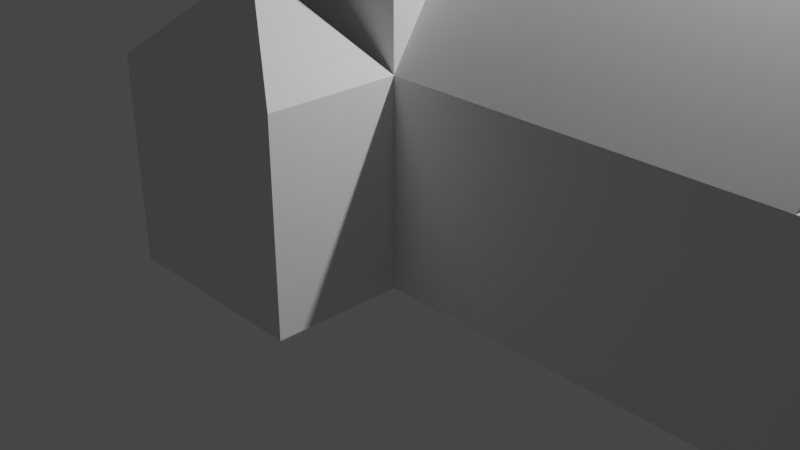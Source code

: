 # Source: untitled3.blend  (saved by Blender 2.83.19; exported with 4.5.12 LTS)
import bpy
from mathutils import Matrix  # noqa: F401  (used for matrix-valued properties, if any)

bpy.ops.wm.read_factory_settings(use_empty=True)
scene = bpy.context.scene
scene.name = 'Scene'

# ---- collections
col_collection = bpy.data.collections.new('Collection'); scene.collection.children.link(col_collection)

# ---- materials (node trees are filled in below, after node groups)
mat_material = bpy.data.materials.new('Material')
mat_material.alpha_threshold = 0.0
mat_material.use_transparent_shadow = False
mat_material.line_color = (0.0, 0.0, 0.0, 1.0)

# ---- material node trees
mat_material.use_nodes = True; mat_material.node_tree.nodes.clear()
_N = mat_material.node_tree.nodes; _L = mat_material.node_tree.links
n0 = _N.new('ShaderNodeOutputMaterial'); n0.name = 'Material Output'; n0.location = (300, 300)
n1 = _N.new('ShaderNodeBsdfPrincipled'); n1.name = 'Principled BSDF'; n1.location = (10, 300)
n1.distribution = 'GGX'
n1.subsurface_method = 'BURLEY'
n1.inputs[2].default_value = 0.4
n1.inputs[3].default_value = 1.45
n1.inputs[27].default_value = (0.0, 0.0, 0.0, 1.0)
n1.inputs[28].default_value = 1.0
_L.new(n1.outputs[0], n0.inputs[0])
n0.is_active_output = True

# ---- world
world_world = bpy.data.worlds.new('World'); scene.world = world_world
world_world.use_nodes = True; world_world.node_tree.nodes.clear()
_N = world_world.node_tree.nodes; _L = world_world.node_tree.links
n0 = _N.new('ShaderNodeOutputWorld'); n0.name = 'World Output'; n0.location = (300, 300)
n1 = _N.new('ShaderNodeBackground'); n1.name = 'Background'; n1.location = (10, 300)
n1.inputs[0].default_value = (0.05088, 0.05088, 0.05088, 1.0)
_L.new(n1.outputs[0], n0.inputs[0])
n0.is_active_output = True
world_world.color = (0.05088, 0.05088, 0.05088)
world_world.use_sun_shadow = False
world_world.sun_shadow_jitter_overblur = 0.0

# ---- cameras
cam_camera = bpy.data.cameras.new('Camera')
cam_camera.clip_end = 100.0
cam_camera.ortho_scale = 7.314

# ---- lights
light_light = bpy.data.lights.new('Light', 'POINT')
light_light.transmission_factor = 0.0
light_light.energy = 1000.0
light_light.shadow_soft_size = 0.1
light_light.shadow_maximum_resolution = 0.006
light_light.use_absolute_resolution = True

# ---- meshes
me_cube = bpy.data.meshes.new('Cube')
me_cube.from_pydata([(3.0, 1.0, 1.0), (3.0, 1.0, -1.0), (3.0, -1.0, 1.0), (3.0, -1.0, -1.0), (-1.0, 1.0, 1.0), (-1.0, 1.0, -1.0), (-1.0, -1.0, 1.0), (-1.0, -1.0, -1.0), (3.0, 0.0, 2.182), (-1.0, 0.0, 2.182)], [], [(0, 4, 9, 8), (3, 2, 6, 7), (7, 6, 4, 5), (5, 1, 3, 7), (1, 0, 2, 3), (5, 4, 0, 1), (6, 2, 8, 9), (4, 6, 9), (2, 0, 8)])
_uv = me_cube.uv_layers.new(name='UVMap')
_uv.uv.foreach_set('vector', [0.625, 0.5, 0.625, 0.25, 0.625, 0.25, 0.625, 0.5, 0.375, 0.75, 0.625, 0.75, 0.625, 1.0, 0.375, 1.0, 0.375, 0.0, 0.625, 0.0, 0.625, 0.25, 0.375, 0.25, 0.125, 0.5, 0.375, 0.5, 0.375, 0.75, 0.125, 0.75, 0.375, 0.5, 0.625, 0.5, 0.625, 0.75, 0.375, 0.75, 0.375, 0.25, 0.625, 0.25, 0.625, 0.5, 0.375, 0.5, 0.625, 1.0, 0.625, 0.75, 0.625, 0.75, 0.625, 1.0, 0.625, 0.25, 0.625, 0.0, 0.625, 0.25, 0.625, 0.75, 0.625, 0.5, 0.625, 0.75])
me_cube.materials.append(mat_material)
me_cube.use_remesh_preserve_volume = False
me_cube.use_remesh_preserve_attributes = False
me_cube.use_mirror_vertex_groups = False
me_cube.update()
me_cube_001 = bpy.data.meshes.new('Cube.001')
me_cube_001.from_pydata([(-1.0, -1.0, -1.0), (-1.0, -1.0, 1.0), (-1.0, 1.0, -1.0), (-1.0, 1.0, 1.0), (1.0, -1.0, -1.0), (1.0, -1.0, 1.0), (1.0, 1.0, -1.0), (1.0, 1.0, 1.0), (-1.0, -1.0, 4.024), (-1.0, 1.0, 4.024), (1.0, -1.0, 4.024), (1.0, 1.0, 4.024), (0.0, 0.0, 6.153), (4.584, 1.0, -1.0), (4.584, -1.0, 1.0), (4.584, -1.0, -1.0), (4.584, 1.0, 1.0), (-1.0, 2.623, -1.0), (-1.0, 2.623, 1.0), (1.0, 2.623, -1.0), (1.0, 2.623, 1.0), (-0.8262, -0.6768, -1.012), (-0.8262, -0.6768, 0.9883), (-0.8742, -0.839, -1.246), (-0.8742, -0.839, 0.754), (-1.0, -2.291, -1.0), (-1.0, -2.291, 1.0), (1.0, -2.291, -1.0), (1.0, -2.291, 1.0), (6.455, 1.0, -1.0), (6.455, -1.0, 1.0), (6.455, -1.0, -1.0), (6.455, 1.0, 1.0), (1.0, 0.0, 2.592), (1.0, 0.0, 2.592), (4.584, 0.0, 2.592), (4.584, 0.0, 2.592), (1.0, -1.0, 1.0), (1.0, -2.291, 1.0), (0.0, -1.646, 1.857), (0.0, -1.646, 1.857), (0.0, -1.646, 1.857), (0.0, -1.646, 1.857), (0.0, 1.812, 1.576), (0.0, 1.812, 1.576), (0.0, 1.812, 1.576), (0.0, 1.812, 1.576), (4.584, -1.0, 1.0), (4.584, 1.0, 1.0), (6.455, -1.0, 1.0), (6.455, 1.0, 1.0), (5.52, 0.0, 1.821), (5.52, 0.0, 1.821), (5.52, 0.0, 1.821), (5.52, 0.0, 1.821)], [], [(0, 1, 3, 2), (7, 6, 19, 20), (7, 5, 33, 34), (0, 4, 27, 25), (2, 6, 4, 0), (5, 7, 11, 10), (8, 10, 12), (3, 1, 8, 9), (1, 5, 10, 8), (7, 3, 9, 11), (6, 7, 16, 13), (11, 9, 12), (10, 11, 12), (9, 8, 12), (13, 16, 32, 29), (5, 4, 15, 14), (4, 6, 13, 15), (17, 18, 20, 19), (6, 2, 17, 19), (18, 3, 43, 45), (2, 3, 18, 17), (0, 1, 22, 21), (1, 0, 23, 24), (27, 28, 26, 25), (1, 26, 41, 39), (4, 5, 28, 27), (1, 0, 25, 26), (29, 32, 30, 31), (16, 14, 47, 48), (14, 15, 31, 30), (15, 13, 29, 31), (34, 33, 35, 36), (14, 16, 36, 35), (16, 7, 34, 36), (5, 14, 35, 33), (28, 5, 37, 38), (40, 39, 41, 42), (5, 1, 39, 40), (28, 5, 40, 42), (26, 28, 42, 41), (43, 44, 46, 45), (7, 20, 46, 44), (3, 7, 44, 43), (20, 18, 45, 46), (47, 49, 53, 51), (30, 32, 50, 49), (14, 30, 49, 47), (32, 16, 48, 50), (52, 51, 53, 54), (49, 50, 54, 53), (50, 48, 52, 54), (48, 47, 51, 52)])
_uv = me_cube_001.uv_layers.new(name='UVMap')
_uv.uv.foreach_set('vector', [0.375, 0.0, 0.625, 0.0, 0.625, 0.25, 0.375, 0.25, 0.625, 0.5, 0.375, 0.5, 0.375, 0.5, 0.625, 0.5, 0.625, 0.5, 0.625, 0.75, 0.625, 0.75, 0.625, 0.5, 0.125, 0.75, 0.375, 0.75, 0.375, 0.75, 0.125, 0.75, 0.125, 0.5, 0.375, 0.5, 0.375, 0.75, 0.125, 0.75, 0.625, 0.75, 0.625, 0.5, 0.625, 0.5, 0.625, 0.75, 0.625, 1.0, 0.625, 0.75, 0.625, 1.0, 0.625, 0.25, 0.625, 0.0, 0.625, 0.0, 0.625, 0.25, 0.625, 1.0, 0.625, 0.75, 0.625, 0.75, 0.625, 1.0, 0.625, 0.5, 0.625, 0.25, 0.625, 0.25, 0.625, 0.5, 0.375, 0.5, 0.625, 0.5, 0.625, 0.5, 0.375, 0.5, 0.625, 0.5, 0.625, 0.25, 0.625, 0.5, 0.625, 0.75, 0.625, 0.5, 0.625, 0.75, 0.625, 0.25, 0.625, 0.0, 0.625, 0.25, 0.375, 0.5, 0.625, 0.5, 0.625, 0.5, 0.375, 0.5, 0.625, 0.75, 0.375, 0.75, 0.375, 0.75, 0.625, 0.75, 0.375, 0.75, 0.375, 0.5, 0.375, 0.5, 0.375, 0.75, 0.375, 0.25, 0.625, 0.25, 0.625, 0.5, 0.375, 0.5, 0.375, 0.5, 0.125, 0.5, 0.125, 0.5, 0.375, 0.5, 0.625, 0.25, 0.625, 0.25, 0.625, 0.25, 0.625, 0.25, 0.375, 0.25, 0.625, 0.25, 0.625, 0.25, 0.375, 0.25, 0.375, 0.0, 0.625, 0.0, 0.625, 0.0, 0.375, 0.0, 0.625, 0.0, 0.375, 0.0, 0.375, 0.0, 0.625, 0.0, 0.375, 0.75, 0.625, 0.75, 0.625, 1.0, 0.375, 1.0, 0.625, 0.0, 0.625, 0.0, 0.625, 0.0, 0.625, 0.0, 0.375, 0.75, 0.625, 0.75, 0.625, 0.75, 0.375, 0.75, 0.625, 0.0, 0.375, 0.0, 0.375, 0.0, 0.625, 0.0, 0.375, 0.5, 0.625, 0.5, 0.625, 0.75, 0.375, 0.75, 0.625, 0.5, 0.625, 0.75, 0.625, 0.75, 0.625, 0.5, 0.625, 0.75, 0.375, 0.75, 0.375, 0.75, 0.625, 0.75, 0.375, 0.75, 0.375, 0.5, 0.375, 0.5, 0.375, 0.75, 0.625, 0.5, 0.625, 0.75, 0.625, 0.75, 0.625, 0.5, 0.625, 0.75, 0.625, 0.5, 0.625, 0.5, 0.625, 0.75, 0.625, 0.5, 0.625, 0.5, 0.625, 0.5, 0.625, 0.5, 0.625, 0.75, 0.625, 0.75, 0.625, 0.75, 0.625, 0.75, 0.625, 0.75, 0.625, 0.75, 0.625, 0.75, 0.625, 0.75, 0.625, 0.75, 0.625, 1.0, 0.625, 1.0, 0.625, 0.75, 0.625, 0.75, 0.625, 1.0, 0.625, 1.0, 0.625, 0.75, 0.625, 0.75, 0.625, 0.75, 0.625, 0.75, 0.625, 0.75, 0.625, 1.0, 0.625, 0.75, 0.625, 0.75, 0.625, 1.0, 0.625, 0.25, 0.625, 0.5, 0.625, 0.5, 0.625, 0.25, 0.625, 0.5, 0.625, 0.5, 0.625, 0.5, 0.625, 0.5, 0.625, 0.25, 0.625, 0.5, 0.625, 0.5, 0.625, 0.25, 0.625, 0.5, 0.625, 0.25, 0.625, 0.25, 0.625, 0.5, 0.625, 0.75, 0.625, 0.75, 0.625, 0.75, 0.625, 0.75, 0.625, 0.75, 0.625, 0.5, 0.625, 0.5, 0.625, 0.75, 0.625, 0.75, 0.625, 0.75, 0.625, 0.75, 0.625, 0.75, 0.625, 0.5, 0.625, 0.5, 0.625, 0.5, 0.625, 0.5, 0.625, 0.5, 0.625, 0.75, 0.625, 0.75, 0.625, 0.5, 0.625, 0.75, 0.625, 0.5, 0.625, 0.5, 0.625, 0.75, 0.625, 0.5, 0.625, 0.5, 0.625, 0.5, 0.625, 0.5, 0.625, 0.5, 0.625, 0.75, 0.625, 0.75, 0.625, 0.5])
me_cube_001.use_remesh_fix_poles = True
me_cube_001.use_remesh_preserve_attributes = False
me_cube_001.use_mirror_vertex_groups = False
me_cube_001.update()

# ---- objects
ob_house = bpy.data.objects.new('House', me_cube)
ob_light = bpy.data.objects.new('Light', light_light)
ob_camera = bpy.data.objects.new('Camera', cam_camera)
ob_cube = bpy.data.objects.new('Cube', me_cube_001)

# ---- transforms, parenting, visibility, modifiers, constraints
ob_house.location = (0.0, 5.978, 1.0)
ob_house.lock_rotations_4d = False
ob_house.empty_display_type = 'ARROWS'
ob_house.lineart.crease_threshold = 0.0
ob_light.location = (4.076, 1.005, 5.904)
ob_light.rotation_euler = (0.6503, 0.05522, 1.866)
ob_light.lock_rotations_4d = False
ob_light.empty_display_type = 'ARROWS'
ob_light.color = (0.0, 0.0, 0.0, 0.0)
ob_light.lineart.crease_threshold = 0.0
ob_camera.location = (7.359, -6.926, 4.958)
ob_camera.rotation_euler = (1.109, 0.0, 0.8149)
ob_camera.lock_rotations_4d = False
ob_camera.empty_display_type = 'ARROWS'
ob_camera.color = (0.0, 0.0, 0.0, 0.0)
ob_camera.display_type = 'WIRE'
ob_camera.lineart.crease_threshold = 0.0
ob_cube.location = (0.0, 0.0, 1.0)
ob_cube.lineart.crease_threshold = 0.0

# ---- collection membership
col_collection.objects.link(ob_house)
col_collection.objects.link(ob_light)
col_collection.objects.link(ob_camera)
col_collection.objects.link(ob_cube)

# ---- scene / render settings (as saved in the file)
scene.camera = ob_camera
scene.frame_start = 1; scene.frame_end = 250; scene.frame_set(1)
scene.render.engine = 'BLENDER_EEVEE_NEXT'
scene.cycles.use_denoising = False
scene.cycles.samples = 128
scene.cycles.sampling_pattern = 'TABULATED_SOBOL'
scene.cycles.use_adaptive_sampling = False
scene.cycles.use_light_tree = False
scene.view_settings.view_transform = 'Filmic'
bpy.context.view_layer.update()
